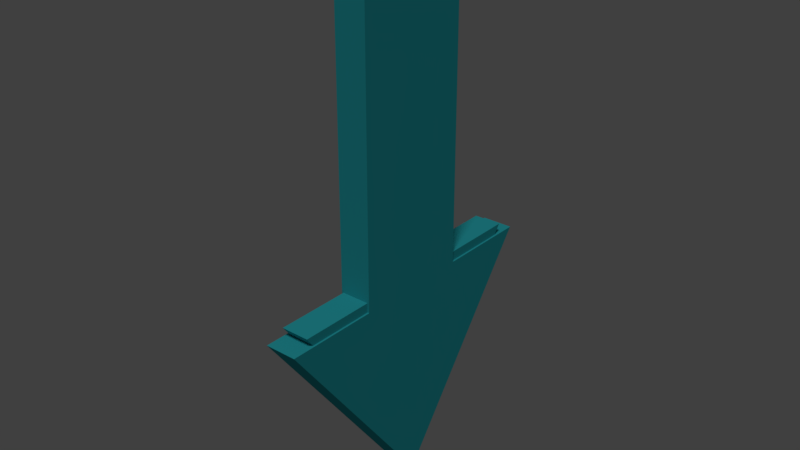 # Source: a-desain.blend  (saved by Blender 2.78.0; exported with 4.5.12 LTS)
import bpy
from mathutils import Matrix  # noqa: F401  (used for matrix-valued properties, if any)

bpy.ops.wm.read_factory_settings(use_empty=True)
scene = bpy.context.scene
scene.name = 'Scene'

# ---- collections
col_collection_1 = bpy.data.collections.new('Collection 1'); scene.collection.children.link(col_collection_1)

# ---- materials (node trees are filled in below, after node groups)
mat_material_002 = bpy.data.materials.new('Material.002')
mat_material_002.alpha_threshold = 0.0
mat_material_002.use_transparent_shadow = False
mat_material_002.diffuse_color = (0.02732, 0.4233, 0.4735, 1.0)
mat_material_002.roughness = 0.5
mat_material_002.specular_intensity = 0.06098

# ---- material node trees

# ---- world
world_world = bpy.data.worlds.new('World'); scene.world = world_world
world_world.color = (0.05088, 0.05088, 0.05088)
world_world.use_sun_shadow = False
world_world.sun_shadow_jitter_overblur = 0.0
world_world.cycles.sampling_method = 'MANUAL'

# ---- lights
light_lamp = bpy.data.lights.new('Lamp', 'SUN')
light_lamp.transmission_factor = 0.0
light_lamp.cutoff_distance = 30.0
light_lamp.angle = 0.1993
light_lamp.energy = 1.0
light_lamp.shadow_buffer_clip_start = 1.001
light_lamp.shadow_soft_size = 0.1
light_lamp.shadow_cascade_max_distance = 1000.0

# ---- meshes
me_cube_019 = bpy.data.meshes.new('Cube.019')
me_cube_019.from_pydata([(0.9227, 0.248, -0.4921), (0.9227, 0.4748, 0.2898), (0.9227, 1.0, -0.4921), (0.9227, 0.7682, 0.2898), (1.0, 0.248, -0.4921), (1.0, 0.4748, 0.2898), (1.0, 1.0, -0.4921), (1.0, 0.7682, 0.2898), (0.9227, 0.4748, -0.4924), (0.9227, 0.7682, -0.4924), (1.0, 0.7682, -0.4924), (1.0, 0.4748, -0.4924), (0.9227, 0.624, -1.0), (0.9227, 0.624, 0.2898), (1.0, 0.624, -1.0), (1.0, 0.624, 0.2898), (1.0, 0.624, -0.4924), (0.9227, 0.624, -0.4924), (0.9178, 0.6242, -1.091), (0.9178, 0.2, -0.5183), (0.9178, 0.4558, -0.5186), (0.9178, 0.4558, 0.3638), (0.9178, 0.6242, 0.3638), (0.9178, 0.7868, 0.3638), (0.9178, 0.7868, -0.5186), (0.9178, 1.048, -0.5183), (1.005, 1.048, -0.5183), (1.005, 0.7868, 0.3638), (1.005, 0.7868, -0.5186), (1.005, 0.6242, -1.091), (1.005, 0.6242, 0.3638), (1.005, 0.4558, 0.3638), (1.005, 0.4558, -0.5186), (1.005, 0.2, -0.5183), (1.005, 0.6242, -0.5186), (0.9178, 0.6242, -0.5186)], [], [(17, 9, 3, 13), (9, 10, 7, 3), (16, 11, 5, 15), (11, 8, 1, 5), (12, 0, 4, 14), (15, 5, 1, 13), (4, 0, 8, 11), (14, 4, 11, 16), (2, 6, 10, 9), (12, 2, 9, 17), (0, 12, 17, 8), (6, 14, 16, 10), (7, 15, 13, 3), (2, 12, 14, 6), (10, 16, 15, 7), (8, 17, 13, 1), (35, 22, 23, 24), (24, 23, 27, 28), (34, 30, 31, 32), (32, 31, 21, 20), (18, 29, 33, 19), (30, 22, 21, 31), (33, 32, 20, 19), (29, 34, 32, 33), (25, 24, 28, 26), (18, 35, 24, 25), (19, 20, 35, 18), (26, 28, 34, 29), (27, 23, 22, 30), (25, 26, 29, 18), (28, 27, 30, 34), (20, 21, 22, 35)])
me_cube_019.materials.append(mat_material_002)
me_cube_019.use_remesh_preserve_volume = False
me_cube_019.use_remesh_preserve_attributes = False
me_cube_019.use_mirror_vertex_groups = False
me_cube_019.update()

# ---- objects
ob_lamp = bpy.data.objects.new('Lamp', light_lamp)
ob_a_desain = bpy.data.objects.new('a-desain', me_cube_019)

# ---- transforms, parenting, visibility, modifiers, constraints
ob_lamp.location = (0.0, 0.0, 17.61)
ob_lamp.rotation_euler = (-0.2206, -0.4456, 2.59)
ob_lamp.lock_rotations_4d = False
ob_lamp.empty_display_type = 'ARROWS'
ob_lamp.color = (0.0, 0.0, 0.0, 0.0)
ob_lamp.lineart.crease_threshold = 0.0
ob_a_desain.location = (0.0, 0.0, 14.14)
ob_a_desain.lineart.crease_threshold = 0.0

# ---- collection membership
col_collection_1.objects.link(ob_lamp)
col_collection_1.objects.link(ob_a_desain)

# ---- scene / render settings (as saved in the file)
scene.frame_start = 1; scene.frame_end = 250; scene.frame_set(1)
scene.render.engine = 'BLENDER_EEVEE_NEXT'
scene.render.resolution_percentage = 50
scene.render.dither_intensity = 0.0
scene.cycles.use_denoising = False
scene.cycles.samples = 128
scene.cycles.sampling_pattern = 'TABULATED_SOBOL'
scene.cycles.light_sampling_threshold = 0.0
scene.cycles.use_adaptive_sampling = False
scene.cycles.use_light_tree = False
scene.cycles.blur_glossy = 0.0
scene.cycles.sample_clamp_indirect = 0.0
scene.view_settings.view_transform = 'Standard'
bpy.context.view_layer.update()

# ---- added for rendering (the .blend has no active camera): camera
cam_auto = bpy.data.cameras.new('AutoCamera')
cam_auto.lens = 50.0
cam_auto.sensor_width = 36.0
cam_auto.clip_end = 1000.0
ob_auto_camera = bpy.data.objects.new('AutoCamera', cam_auto)
scene.collection.objects.link(ob_auto_camera)
ob_auto_camera.location = (2.52176, -1.24832, 15.0276)
ob_auto_camera.rotation_euler = (1.09748, -7.21219e-08, 0.694738)
scene.camera = ob_auto_camera
bpy.context.view_layer.update()
